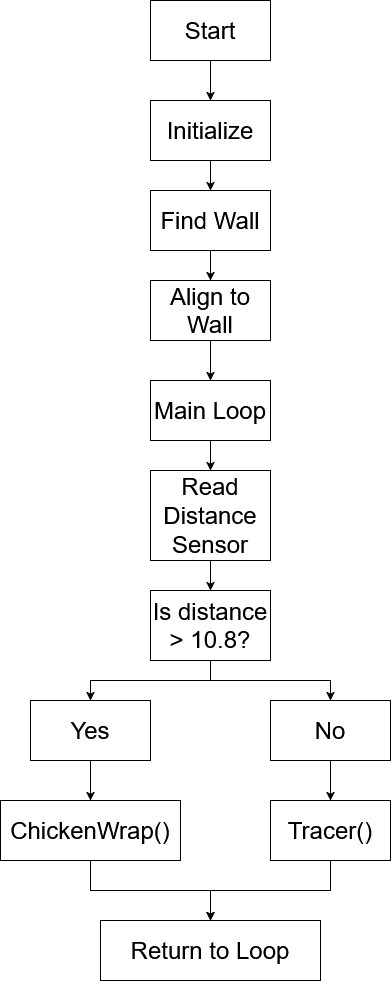

The diagram above was exported from draw.io. Its source (the exported page's mxGraphModel, read from the mxfile embedded in the PNG):
<mxGraphModel dx="1665" dy="779" grid="1" gridSize="10" guides="1" tooltips="1" connect="1" arrows="1" fold="1" page="1" pageScale="1" pageWidth="850" pageHeight="1100" math="0" shadow="0">
  <root>
    <mxCell id="0" />
    <mxCell id="1" parent="0" />
    <mxCell id="P5v3HC7FO8ByqLCHoEEg-32" edge="1" parent="1" source="P5v3HC7FO8ByqLCHoEEg-18" style="edgeStyle=orthogonalEdgeStyle;rounded=0;orthogonalLoop=1;jettySize=auto;html=1;" target="P5v3HC7FO8ByqLCHoEEg-19">
      <mxGeometry relative="1" as="geometry" />
    </mxCell>
    <mxCell id="P5v3HC7FO8ByqLCHoEEg-18" parent="1" style="whiteSpace=wrap;html=1;" value="&lt;font style=&quot;font-size: 24px;&quot;&gt;Start&lt;/font&gt;" vertex="1">
      <mxGeometry height="60" width="120" x="360" y="20" as="geometry" />
    </mxCell>
    <mxCell id="P5v3HC7FO8ByqLCHoEEg-33" edge="1" parent="1" source="P5v3HC7FO8ByqLCHoEEg-19" style="edgeStyle=orthogonalEdgeStyle;rounded=0;orthogonalLoop=1;jettySize=auto;html=1;" target="P5v3HC7FO8ByqLCHoEEg-20" value="">
      <mxGeometry relative="1" as="geometry" />
    </mxCell>
    <mxCell id="P5v3HC7FO8ByqLCHoEEg-19" parent="1" style="rounded=0;whiteSpace=wrap;html=1;" value="&lt;font style=&quot;font-size: 24px;&quot;&gt;Initialize&lt;/font&gt;" vertex="1">
      <mxGeometry height="60" width="120" x="360" y="120" as="geometry" />
    </mxCell>
    <mxCell id="P5v3HC7FO8ByqLCHoEEg-34" edge="1" parent="1" source="P5v3HC7FO8ByqLCHoEEg-20" style="edgeStyle=orthogonalEdgeStyle;rounded=0;orthogonalLoop=1;jettySize=auto;html=1;" target="P5v3HC7FO8ByqLCHoEEg-21" value="">
      <mxGeometry relative="1" as="geometry" />
    </mxCell>
    <mxCell id="P5v3HC7FO8ByqLCHoEEg-20" parent="1" style="rounded=0;whiteSpace=wrap;html=1;" value="&lt;font style=&quot;font-size: 24px;&quot;&gt;Find Wall&lt;/font&gt;" vertex="1">
      <mxGeometry height="60" width="120" x="360" y="210" as="geometry" />
    </mxCell>
    <mxCell id="P5v3HC7FO8ByqLCHoEEg-35" edge="1" parent="1" source="P5v3HC7FO8ByqLCHoEEg-21" style="edgeStyle=orthogonalEdgeStyle;rounded=0;orthogonalLoop=1;jettySize=auto;html=1;" target="P5v3HC7FO8ByqLCHoEEg-23" value="">
      <mxGeometry relative="1" as="geometry" />
    </mxCell>
    <mxCell id="P5v3HC7FO8ByqLCHoEEg-21" parent="1" style="rounded=0;whiteSpace=wrap;html=1;" value="&lt;font style=&quot;font-size: 24px;&quot;&gt;Align to Wall&lt;/font&gt;" vertex="1">
      <mxGeometry height="60" width="120" x="360" y="300" as="geometry" />
    </mxCell>
    <mxCell id="P5v3HC7FO8ByqLCHoEEg-36" edge="1" parent="1" source="P5v3HC7FO8ByqLCHoEEg-23" style="edgeStyle=orthogonalEdgeStyle;rounded=0;orthogonalLoop=1;jettySize=auto;html=1;" target="P5v3HC7FO8ByqLCHoEEg-24" value="">
      <mxGeometry relative="1" as="geometry" />
    </mxCell>
    <mxCell id="P5v3HC7FO8ByqLCHoEEg-23" parent="1" style="rounded=0;whiteSpace=wrap;html=1;" value="&lt;font style=&quot;font-size: 24px;&quot;&gt;Main Loop&lt;/font&gt;" vertex="1">
      <mxGeometry height="60" width="120" x="360" y="400" as="geometry" />
    </mxCell>
    <mxCell id="P5v3HC7FO8ByqLCHoEEg-37" edge="1" parent="1" source="P5v3HC7FO8ByqLCHoEEg-24" style="edgeStyle=orthogonalEdgeStyle;rounded=0;orthogonalLoop=1;jettySize=auto;html=1;" target="P5v3HC7FO8ByqLCHoEEg-25" value="">
      <mxGeometry relative="1" as="geometry" />
    </mxCell>
    <mxCell id="P5v3HC7FO8ByqLCHoEEg-24" parent="1" style="rounded=0;whiteSpace=wrap;html=1;" value="&lt;font style=&quot;font-size: 24px;&quot;&gt;Read Distance Sensor&lt;/font&gt;" vertex="1">
      <mxGeometry height="90" width="120" x="360" y="490" as="geometry" />
    </mxCell>
    <mxCell id="P5v3HC7FO8ByqLCHoEEg-38" edge="1" parent="1" source="P5v3HC7FO8ByqLCHoEEg-25" style="edgeStyle=orthogonalEdgeStyle;rounded=0;orthogonalLoop=1;jettySize=auto;html=1;entryX=0.5;entryY=0;entryDx=0;entryDy=0;" target="P5v3HC7FO8ByqLCHoEEg-27">
      <mxGeometry relative="1" as="geometry" />
    </mxCell>
    <mxCell id="P5v3HC7FO8ByqLCHoEEg-39" edge="1" parent="1" source="P5v3HC7FO8ByqLCHoEEg-25" style="edgeStyle=orthogonalEdgeStyle;rounded=0;orthogonalLoop=1;jettySize=auto;html=1;entryX=0.5;entryY=0;entryDx=0;entryDy=0;" target="P5v3HC7FO8ByqLCHoEEg-28">
      <mxGeometry relative="1" as="geometry" />
    </mxCell>
    <mxCell id="P5v3HC7FO8ByqLCHoEEg-25" parent="1" style="rounded=0;whiteSpace=wrap;html=1;" value="&lt;font style=&quot;font-size: 24px;&quot;&gt;Is distance &amp;gt; 10.8?&lt;/font&gt;" vertex="1">
      <mxGeometry height="70" width="120" x="360" y="610" as="geometry" />
    </mxCell>
    <mxCell id="P5v3HC7FO8ByqLCHoEEg-40" edge="1" parent="1" source="P5v3HC7FO8ByqLCHoEEg-27" style="edgeStyle=orthogonalEdgeStyle;rounded=0;orthogonalLoop=1;jettySize=auto;html=1;" target="P5v3HC7FO8ByqLCHoEEg-29" value="">
      <mxGeometry relative="1" as="geometry" />
    </mxCell>
    <mxCell id="P5v3HC7FO8ByqLCHoEEg-27" parent="1" style="rounded=0;whiteSpace=wrap;html=1;" value="&lt;font style=&quot;font-size: 24px;&quot;&gt;Yes   &lt;/font&gt;" vertex="1">
      <mxGeometry height="60" width="120" x="240" y="720" as="geometry" />
    </mxCell>
    <mxCell id="P5v3HC7FO8ByqLCHoEEg-41" edge="1" parent="1" source="P5v3HC7FO8ByqLCHoEEg-28" style="edgeStyle=orthogonalEdgeStyle;rounded=0;orthogonalLoop=1;jettySize=auto;html=1;" target="P5v3HC7FO8ByqLCHoEEg-30" value="">
      <mxGeometry relative="1" as="geometry" />
    </mxCell>
    <mxCell id="P5v3HC7FO8ByqLCHoEEg-28" parent="1" style="rounded=0;whiteSpace=wrap;html=1;" value="&lt;font style=&quot;font-size: 24px;&quot;&gt;&lt;span&gt;No&lt;/span&gt;&lt;/font&gt;" vertex="1">
      <mxGeometry height="60" width="120" x="480" y="720" as="geometry" />
    </mxCell>
    <mxCell id="P5v3HC7FO8ByqLCHoEEg-42" edge="1" parent="1" source="P5v3HC7FO8ByqLCHoEEg-29" style="edgeStyle=orthogonalEdgeStyle;rounded=0;orthogonalLoop=1;jettySize=auto;html=1;" target="P5v3HC7FO8ByqLCHoEEg-31" value="">
      <mxGeometry relative="1" as="geometry" />
    </mxCell>
    <mxCell id="P5v3HC7FO8ByqLCHoEEg-29" parent="1" style="rounded=0;whiteSpace=wrap;html=1;" value="&lt;font style=&quot;font-size: 24px;&quot;&gt;ChickenWrap()&lt;/font&gt;" vertex="1">
      <mxGeometry height="60" width="180" x="210" y="820" as="geometry" />
    </mxCell>
    <mxCell id="P5v3HC7FO8ByqLCHoEEg-43" edge="1" parent="1" source="P5v3HC7FO8ByqLCHoEEg-30" style="edgeStyle=orthogonalEdgeStyle;rounded=0;orthogonalLoop=1;jettySize=auto;html=1;" target="P5v3HC7FO8ByqLCHoEEg-31" value="">
      <mxGeometry relative="1" as="geometry" />
    </mxCell>
    <mxCell id="P5v3HC7FO8ByqLCHoEEg-30" parent="1" style="rounded=0;whiteSpace=wrap;html=1;" value="&lt;font style=&quot;font-size: 24px;&quot;&gt;&lt;span&gt;&lt;font&gt;Tracer&lt;/font&gt;()&lt;/span&gt;&lt;/font&gt;" vertex="1">
      <mxGeometry height="60" width="120" x="480" y="820" as="geometry" />
    </mxCell>
    <mxCell id="P5v3HC7FO8ByqLCHoEEg-31" parent="1" style="rounded=0;whiteSpace=wrap;html=1;" value="&lt;font style=&quot;font-size: 24px;&quot;&gt;Return to Loop&lt;/font&gt;" vertex="1">
      <mxGeometry height="60" width="220" x="310" y="940" as="geometry" />
    </mxCell>
  </root>
</mxGraphModel>